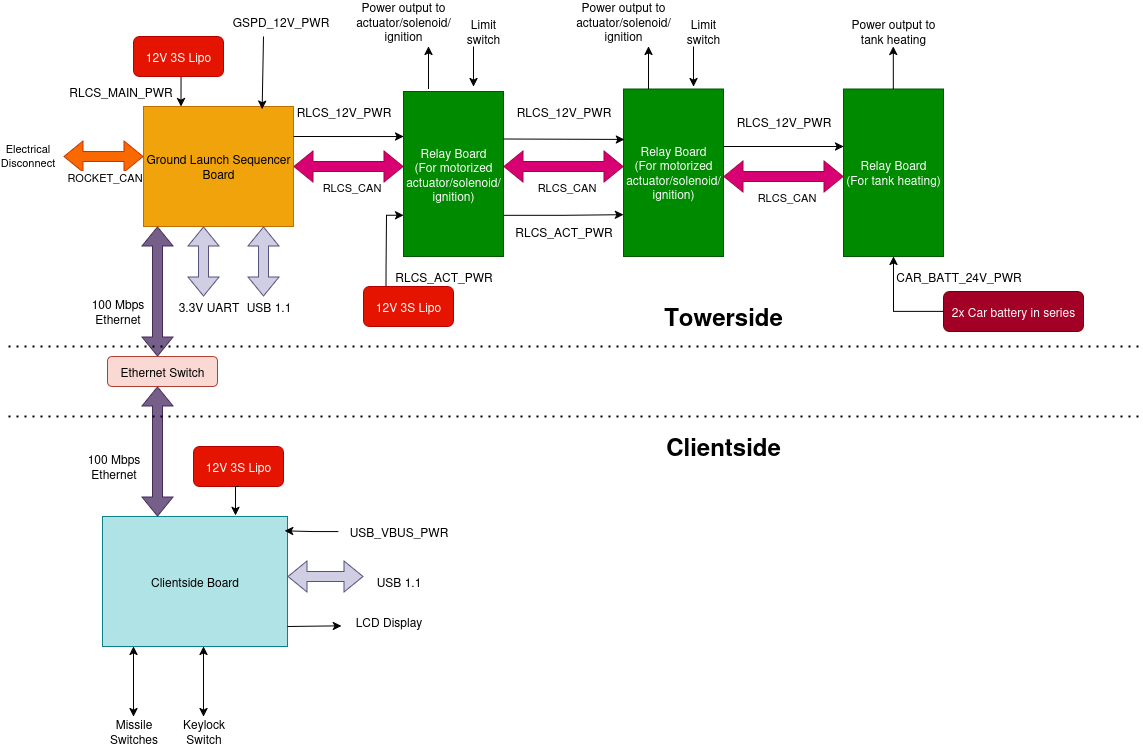

The diagram above was exported from draw.io. Its source (the exported page's mxGraphModel, read from the mxfile embedded in the PNG):
<mxGraphModel dx="1344" dy="868" grid="1" gridSize="10" guides="1" tooltips="1" connect="1" arrows="1" fold="1" page="1" pageScale="1" pageWidth="827" pageHeight="1169" math="0" shadow="0">
  <root>
    <mxCell id="0" />
    <mxCell id="1" parent="0" />
    <mxCell id="pu4P01RbKX67M3HBGX0o-3" value="" style="shape=flexArrow;endArrow=classic;startArrow=classic;html=1;rounded=0;fillColor=#d80073;strokeColor=#A50040;exitX=1;exitY=0.5;exitDx=0;exitDy=0;" edge="1" parent="1" source="pu4P01RbKX67M3HBGX0o-6">
      <mxGeometry width="100" height="100" relative="1" as="geometry">
        <mxPoint x="565" y="310" as="sourcePoint" />
        <mxPoint x="645" y="310" as="targetPoint" />
      </mxGeometry>
    </mxCell>
    <mxCell id="pu4P01RbKX67M3HBGX0o-4" value="RLCS_CAN" style="edgeLabel;html=1;align=center;verticalAlign=middle;resizable=0;points=[];" vertex="1" connectable="0" parent="pu4P01RbKX67M3HBGX0o-3">
      <mxGeometry x="0.1048" y="-4" relative="1" as="geometry">
        <mxPoint x="-4" y="16" as="offset" />
      </mxGeometry>
    </mxCell>
    <mxCell id="pu4P01RbKX67M3HBGX0o-5" value="RLCS_12V_PWR" style="text;html=1;align=center;verticalAlign=middle;resizable=0;points=[];autosize=1;strokeColor=none;fillColor=none;" vertex="1" parent="1">
      <mxGeometry x="525" y="240" width="120" height="30" as="geometry" />
    </mxCell>
    <mxCell id="pu4P01RbKX67M3HBGX0o-6" value="Ground Launch Sequencer Board" style="rounded=0;whiteSpace=wrap;html=1;fillColor=#f0a30a;fontColor=#000000;strokeColor=#BD7000;" vertex="1" parent="1">
      <mxGeometry x="385" y="250" width="150" height="120" as="geometry" />
    </mxCell>
    <mxCell id="pu4P01RbKX67M3HBGX0o-26" style="edgeStyle=orthogonalEdgeStyle;rounded=0;orthogonalLoop=1;jettySize=auto;html=1;exitX=1;exitY=0.75;exitDx=0;exitDy=0;entryX=0;entryY=0.75;entryDx=0;entryDy=0;" edge="1" parent="1" source="pu4P01RbKX67M3HBGX0o-7" target="pu4P01RbKX67M3HBGX0o-13">
      <mxGeometry relative="1" as="geometry" />
    </mxCell>
    <mxCell id="pu4P01RbKX67M3HBGX0o-7" value="&lt;div&gt;Relay Board&lt;/div&gt;&lt;div&gt;(For motorized actuator/solenoid/ignition)&lt;/div&gt;" style="rounded=0;whiteSpace=wrap;html=1;fillColor=#008a00;fontColor=#ffffff;strokeColor=#005700;" vertex="1" parent="1">
      <mxGeometry x="645" y="235" width="100" height="165" as="geometry" />
    </mxCell>
    <mxCell id="pu4P01RbKX67M3HBGX0o-10" value="" style="shape=flexArrow;endArrow=classic;startArrow=classic;html=1;rounded=0;fillColor=#d80073;strokeColor=#A50040;entryX=0;entryY=0.463;entryDx=0;entryDy=0;entryPerimeter=0;" edge="1" parent="1" target="pu4P01RbKX67M3HBGX0o-13">
      <mxGeometry width="100" height="100" relative="1" as="geometry">
        <mxPoint x="745" y="310" as="sourcePoint" />
        <mxPoint x="825" y="310" as="targetPoint" />
      </mxGeometry>
    </mxCell>
    <mxCell id="pu4P01RbKX67M3HBGX0o-11" value="RLCS_CAN" style="edgeLabel;html=1;align=center;verticalAlign=middle;resizable=0;points=[];" vertex="1" connectable="0" parent="pu4P01RbKX67M3HBGX0o-10">
      <mxGeometry x="0.1048" y="-4" relative="1" as="geometry">
        <mxPoint x="-4" y="16" as="offset" />
      </mxGeometry>
    </mxCell>
    <mxCell id="pu4P01RbKX67M3HBGX0o-12" value="RLCS_12V_PWR" style="text;html=1;align=center;verticalAlign=middle;resizable=0;points=[];autosize=1;strokeColor=none;fillColor=none;" vertex="1" parent="1">
      <mxGeometry x="745" y="240" width="120" height="30" as="geometry" />
    </mxCell>
    <mxCell id="pu4P01RbKX67M3HBGX0o-13" value="&lt;div&gt;Relay Board&lt;/div&gt;&lt;div&gt;(For motorized actuator/solenoid/ignition)&lt;/div&gt;" style="rounded=0;whiteSpace=wrap;html=1;fillColor=#008a00;fontColor=#ffffff;strokeColor=#005700;" vertex="1" parent="1">
      <mxGeometry x="865" y="232.5" width="100" height="167.5" as="geometry" />
    </mxCell>
    <mxCell id="pu4P01RbKX67M3HBGX0o-16" value="RLCS_ACT_PWR" style="text;html=1;align=center;verticalAlign=middle;resizable=0;points=[];autosize=1;strokeColor=none;fillColor=none;" vertex="1" parent="1">
      <mxGeometry x="745" y="360" width="120" height="30" as="geometry" />
    </mxCell>
    <mxCell id="pu4P01RbKX67M3HBGX0o-25" style="edgeStyle=orthogonalEdgeStyle;rounded=0;orthogonalLoop=1;jettySize=auto;html=1;exitX=0.25;exitY=0;exitDx=0;exitDy=0;entryX=0;entryY=0.75;entryDx=0;entryDy=0;" edge="1" parent="1" source="pu4P01RbKX67M3HBGX0o-18" target="pu4P01RbKX67M3HBGX0o-7">
      <mxGeometry relative="1" as="geometry">
        <Array as="points">
          <mxPoint x="628" y="410" />
          <mxPoint x="628" y="359" />
        </Array>
      </mxGeometry>
    </mxCell>
    <mxCell id="pu4P01RbKX67M3HBGX0o-18" value="12V 3S Lipo" style="rounded=1;whiteSpace=wrap;html=1;fillColor=#e51400;fontColor=#ffffff;strokeColor=#B20000;" vertex="1" parent="1">
      <mxGeometry x="605" y="430" width="90" height="40" as="geometry" />
    </mxCell>
    <mxCell id="pu4P01RbKX67M3HBGX0o-20" value="RLCS_ACT_PWR" style="text;html=1;align=center;verticalAlign=middle;resizable=0;points=[];autosize=1;strokeColor=none;fillColor=none;" vertex="1" parent="1">
      <mxGeometry x="625" y="405" width="120" height="30" as="geometry" />
    </mxCell>
    <mxCell id="pu4P01RbKX67M3HBGX0o-22" value="" style="endArrow=classic;html=1;rounded=0;entryX=0;entryY=0.273;entryDx=0;entryDy=0;exitX=1;exitY=0.25;exitDx=0;exitDy=0;entryPerimeter=0;" edge="1" parent="1" source="pu4P01RbKX67M3HBGX0o-6" target="pu4P01RbKX67M3HBGX0o-7">
      <mxGeometry width="50" height="50" relative="1" as="geometry">
        <mxPoint x="535" y="282.5" as="sourcePoint" />
        <mxPoint x="585" y="232.5" as="targetPoint" />
      </mxGeometry>
    </mxCell>
    <mxCell id="pu4P01RbKX67M3HBGX0o-27" value="" style="shape=flexArrow;endArrow=classic;startArrow=classic;html=1;rounded=0;fillColor=#76608a;strokeColor=#432D57;" edge="1" parent="1">
      <mxGeometry width="100" height="100" relative="1" as="geometry">
        <mxPoint x="399" y="500" as="sourcePoint" />
        <mxPoint x="399" y="370" as="targetPoint" />
      </mxGeometry>
    </mxCell>
    <mxCell id="pu4P01RbKX67M3HBGX0o-28" value="" style="shape=flexArrow;endArrow=classic;startArrow=classic;html=1;rounded=0;fillColor=#d0cee2;strokeColor=#56517e;" edge="1" parent="1">
      <mxGeometry width="100" height="100" relative="1" as="geometry">
        <mxPoint x="505" y="440" as="sourcePoint" />
        <mxPoint x="505" y="370" as="targetPoint" />
      </mxGeometry>
    </mxCell>
    <mxCell id="pu4P01RbKX67M3HBGX0o-29" value="&lt;div&gt;100 Mbps&lt;/div&gt;&lt;div&gt;Ethernet&lt;/div&gt;" style="text;html=1;align=center;verticalAlign=middle;resizable=0;points=[];autosize=1;strokeColor=none;fillColor=none;" vertex="1" parent="1">
      <mxGeometry x="319" y="435" width="80" height="40" as="geometry" />
    </mxCell>
    <mxCell id="pu4P01RbKX67M3HBGX0o-30" value="USB 1.1" style="text;html=1;align=center;verticalAlign=middle;resizable=0;points=[];autosize=1;strokeColor=none;fillColor=none;" vertex="1" parent="1">
      <mxGeometry x="475" y="435" width="70" height="30" as="geometry" />
    </mxCell>
    <mxCell id="pu4P01RbKX67M3HBGX0o-32" style="edgeStyle=orthogonalEdgeStyle;rounded=0;orthogonalLoop=1;jettySize=auto;html=1;exitX=0.75;exitY=1;exitDx=0;exitDy=0;entryX=0.25;entryY=0;entryDx=0;entryDy=0;" edge="1" parent="1" source="pu4P01RbKX67M3HBGX0o-31" target="pu4P01RbKX67M3HBGX0o-6">
      <mxGeometry relative="1" as="geometry" />
    </mxCell>
    <mxCell id="pu4P01RbKX67M3HBGX0o-31" value="12V 3S Lipo" style="rounded=1;whiteSpace=wrap;html=1;fillColor=#e51400;fontColor=#ffffff;strokeColor=#B20000;" vertex="1" parent="1">
      <mxGeometry x="375" y="180" width="90" height="40" as="geometry" />
    </mxCell>
    <mxCell id="pu4P01RbKX67M3HBGX0o-33" value="" style="endArrow=classic;html=1;rounded=0;entryX=0.791;entryY=0.022;entryDx=0;entryDy=0;entryPerimeter=0;" edge="1" parent="1" target="pu4P01RbKX67M3HBGX0o-6">
      <mxGeometry width="50" height="50" relative="1" as="geometry">
        <mxPoint x="505" y="180" as="sourcePoint" />
        <mxPoint x="555" y="130" as="targetPoint" />
      </mxGeometry>
    </mxCell>
    <mxCell id="pu4P01RbKX67M3HBGX0o-34" value="GSPD_12V_PWR" style="text;html=1;align=center;verticalAlign=middle;whiteSpace=wrap;rounded=0;" vertex="1" parent="1">
      <mxGeometry x="475" y="150" width="95" height="30" as="geometry" />
    </mxCell>
    <mxCell id="pu4P01RbKX67M3HBGX0o-36" value="Ethernet Switch" style="rounded=1;whiteSpace=wrap;html=1;fillColor=#fad9d5;strokeColor=#ae4132;" vertex="1" parent="1">
      <mxGeometry x="349" y="500" width="110" height="30" as="geometry" />
    </mxCell>
    <mxCell id="pu4P01RbKX67M3HBGX0o-37" value="Clientside Board" style="rounded=0;whiteSpace=wrap;html=1;fillColor=#b0e3e6;strokeColor=#0e8088;" vertex="1" parent="1">
      <mxGeometry x="344" y="660" width="185" height="130" as="geometry" />
    </mxCell>
    <mxCell id="pu4P01RbKX67M3HBGX0o-38" value="&lt;div&gt;100 Mbps&lt;/div&gt;&lt;div&gt;Ethernet&lt;/div&gt;" style="text;html=1;align=center;verticalAlign=middle;resizable=0;points=[];autosize=1;strokeColor=none;fillColor=none;" vertex="1" parent="1">
      <mxGeometry x="315" y="590" width="80" height="40" as="geometry" />
    </mxCell>
    <mxCell id="pu4P01RbKX67M3HBGX0o-39" value="" style="shape=flexArrow;endArrow=classic;startArrow=classic;html=1;rounded=0;fillColor=#76608a;strokeColor=#432D57;" edge="1" parent="1">
      <mxGeometry width="100" height="100" relative="1" as="geometry">
        <mxPoint x="399" y="660" as="sourcePoint" />
        <mxPoint x="399" y="530" as="targetPoint" />
      </mxGeometry>
    </mxCell>
    <mxCell id="pu4P01RbKX67M3HBGX0o-40" value="RLCS_MAIN_PWR" style="text;html=1;align=center;verticalAlign=middle;whiteSpace=wrap;rounded=0;" vertex="1" parent="1">
      <mxGeometry x="315" y="220" width="95" height="30" as="geometry" />
    </mxCell>
    <mxCell id="pu4P01RbKX67M3HBGX0o-42" value="" style="shape=flexArrow;endArrow=classic;startArrow=classic;html=1;rounded=0;fillColor=#fa6800;strokeColor=#C73500;" edge="1" parent="1">
      <mxGeometry width="100" height="100" relative="1" as="geometry">
        <mxPoint x="305" y="300" as="sourcePoint" />
        <mxPoint x="385" y="300" as="targetPoint" />
      </mxGeometry>
    </mxCell>
    <mxCell id="pu4P01RbKX67M3HBGX0o-43" value="ROCKET_CAN" style="edgeLabel;html=1;align=center;verticalAlign=middle;resizable=0;points=[];" vertex="1" connectable="0" parent="pu4P01RbKX67M3HBGX0o-42">
      <mxGeometry x="0.1048" y="-4" relative="1" as="geometry">
        <mxPoint x="-4" y="16" as="offset" />
      </mxGeometry>
    </mxCell>
    <mxCell id="pu4P01RbKX67M3HBGX0o-44" value="&lt;div&gt;Electrical&lt;/div&gt;&lt;div&gt;Disconnect&lt;/div&gt;" style="edgeLabel;html=1;align=center;verticalAlign=middle;resizable=0;points=[];" vertex="1" connectable="0" parent="1">
      <mxGeometry x="300" y="360" as="geometry">
        <mxPoint x="-32" y="-62" as="offset" />
      </mxGeometry>
    </mxCell>
    <mxCell id="pu4P01RbKX67M3HBGX0o-45" value="" style="endArrow=none;dashed=1;html=1;dashPattern=1 3;strokeWidth=2;rounded=0;" edge="1" parent="1">
      <mxGeometry width="50" height="50" relative="1" as="geometry">
        <mxPoint x="250" y="490" as="sourcePoint" />
        <mxPoint x="1380" y="490" as="targetPoint" />
      </mxGeometry>
    </mxCell>
    <mxCell id="pu4P01RbKX67M3HBGX0o-46" value="&lt;h1&gt;Towerside&lt;/h1&gt;" style="text;html=1;align=center;verticalAlign=middle;whiteSpace=wrap;rounded=0;" vertex="1" parent="1">
      <mxGeometry x="935" y="445" width="60" height="30" as="geometry" />
    </mxCell>
    <mxCell id="pu4P01RbKX67M3HBGX0o-47" value="" style="endArrow=none;dashed=1;html=1;dashPattern=1 3;strokeWidth=2;rounded=0;" edge="1" parent="1">
      <mxGeometry width="50" height="50" relative="1" as="geometry">
        <mxPoint x="250" y="560" as="sourcePoint" />
        <mxPoint x="1381.904761904762" y="560" as="targetPoint" />
      </mxGeometry>
    </mxCell>
    <mxCell id="pu4P01RbKX67M3HBGX0o-48" value="&lt;h1&gt;Clientside&lt;/h1&gt;" style="text;html=1;align=center;verticalAlign=middle;whiteSpace=wrap;rounded=0;" vertex="1" parent="1">
      <mxGeometry x="935" y="575" width="60" height="30" as="geometry" />
    </mxCell>
    <mxCell id="pu4P01RbKX67M3HBGX0o-50" value="" style="endArrow=classic;html=1;rounded=0;" edge="1" parent="1">
      <mxGeometry width="50" height="50" relative="1" as="geometry">
        <mxPoint x="670" y="232.5" as="sourcePoint" />
        <mxPoint x="670" y="190" as="targetPoint" />
      </mxGeometry>
    </mxCell>
    <mxCell id="pu4P01RbKX67M3HBGX0o-51" value="Power output to actuator/solenoid/ignition" style="text;html=1;align=center;verticalAlign=middle;whiteSpace=wrap;rounded=0;" vertex="1" parent="1">
      <mxGeometry x="595" y="150" width="100" height="30" as="geometry" />
    </mxCell>
    <mxCell id="pu4P01RbKX67M3HBGX0o-52" value="" style="endArrow=classic;html=1;rounded=0;" edge="1" parent="1">
      <mxGeometry width="50" height="50" relative="1" as="geometry">
        <mxPoint x="715" y="190" as="sourcePoint" />
        <mxPoint x="715" y="230" as="targetPoint" />
      </mxGeometry>
    </mxCell>
    <mxCell id="pu4P01RbKX67M3HBGX0o-53" value="&lt;div&gt;Limit switch&lt;/div&gt;" style="text;html=1;align=center;verticalAlign=middle;whiteSpace=wrap;rounded=0;" vertex="1" parent="1">
      <mxGeometry x="695" y="160" width="60" height="30" as="geometry" />
    </mxCell>
    <mxCell id="pu4P01RbKX67M3HBGX0o-57" value="" style="endArrow=classic;html=1;rounded=0;" edge="1" parent="1">
      <mxGeometry width="50" height="50" relative="1" as="geometry">
        <mxPoint x="890" y="232.5" as="sourcePoint" />
        <mxPoint x="890" y="190" as="targetPoint" />
      </mxGeometry>
    </mxCell>
    <mxCell id="pu4P01RbKX67M3HBGX0o-58" value="Power output to actuator/solenoid/ignition" style="text;html=1;align=center;verticalAlign=middle;whiteSpace=wrap;rounded=0;" vertex="1" parent="1">
      <mxGeometry x="815" y="150" width="100" height="30" as="geometry" />
    </mxCell>
    <mxCell id="pu4P01RbKX67M3HBGX0o-59" value="" style="endArrow=classic;html=1;rounded=0;" edge="1" parent="1">
      <mxGeometry width="50" height="50" relative="1" as="geometry">
        <mxPoint x="935" y="190" as="sourcePoint" />
        <mxPoint x="935" y="230" as="targetPoint" />
      </mxGeometry>
    </mxCell>
    <mxCell id="pu4P01RbKX67M3HBGX0o-60" value="&lt;div&gt;Limit switch&lt;/div&gt;" style="text;html=1;align=center;verticalAlign=middle;whiteSpace=wrap;rounded=0;" vertex="1" parent="1">
      <mxGeometry x="915" y="160" width="60" height="30" as="geometry" />
    </mxCell>
    <mxCell id="pu4P01RbKX67M3HBGX0o-62" value="" style="shape=flexArrow;endArrow=classic;startArrow=classic;html=1;rounded=0;fillColor=#d80073;strokeColor=#A50040;entryX=0;entryY=0.463;entryDx=0;entryDy=0;entryPerimeter=0;" edge="1" parent="1">
      <mxGeometry width="100" height="100" relative="1" as="geometry">
        <mxPoint x="965" y="320" as="sourcePoint" />
        <mxPoint x="1085" y="320" as="targetPoint" />
      </mxGeometry>
    </mxCell>
    <mxCell id="pu4P01RbKX67M3HBGX0o-63" value="RLCS_CAN" style="edgeLabel;html=1;align=center;verticalAlign=middle;resizable=0;points=[];" vertex="1" connectable="0" parent="pu4P01RbKX67M3HBGX0o-62">
      <mxGeometry x="0.1048" y="-4" relative="1" as="geometry">
        <mxPoint x="-4" y="16" as="offset" />
      </mxGeometry>
    </mxCell>
    <mxCell id="pu4P01RbKX67M3HBGX0o-64" value="RLCS_12V_PWR" style="text;html=1;align=center;verticalAlign=middle;resizable=0;points=[];autosize=1;strokeColor=none;fillColor=none;" vertex="1" parent="1">
      <mxGeometry x="965" y="250" width="120" height="30" as="geometry" />
    </mxCell>
    <mxCell id="pu4P01RbKX67M3HBGX0o-65" value="&lt;div&gt;Relay Board&lt;/div&gt;&lt;div&gt;(For tank heating)&lt;/div&gt;" style="rounded=0;whiteSpace=wrap;html=1;fillColor=#008a00;fontColor=#ffffff;strokeColor=#005700;" vertex="1" parent="1">
      <mxGeometry x="1085" y="232.5" width="100" height="167.5" as="geometry" />
    </mxCell>
    <mxCell id="pu4P01RbKX67M3HBGX0o-66" value="" style="endArrow=classic;html=1;rounded=0;" edge="1" parent="1">
      <mxGeometry width="50" height="50" relative="1" as="geometry">
        <mxPoint x="965" y="290" as="sourcePoint" />
        <mxPoint x="1085" y="290" as="targetPoint" />
      </mxGeometry>
    </mxCell>
    <mxCell id="pu4P01RbKX67M3HBGX0o-68" value="" style="endArrow=classic;html=1;rounded=0;entryX=0.01;entryY=0.301;entryDx=0;entryDy=0;entryPerimeter=0;" edge="1" parent="1" target="pu4P01RbKX67M3HBGX0o-13">
      <mxGeometry width="50" height="50" relative="1" as="geometry">
        <mxPoint x="745" y="282.5" as="sourcePoint" />
        <mxPoint x="795" y="232.5" as="targetPoint" />
      </mxGeometry>
    </mxCell>
    <mxCell id="pu4P01RbKX67M3HBGX0o-69" value="Power output to tank heating" style="text;html=1;align=center;verticalAlign=middle;whiteSpace=wrap;rounded=0;" vertex="1" parent="1">
      <mxGeometry x="1085" y="160" width="100" height="30" as="geometry" />
    </mxCell>
    <mxCell id="pu4P01RbKX67M3HBGX0o-70" value="" style="endArrow=classic;html=1;rounded=0;" edge="1" parent="1">
      <mxGeometry width="50" height="50" relative="1" as="geometry">
        <mxPoint x="1134.81" y="232.5" as="sourcePoint" />
        <mxPoint x="1134.81" y="190" as="targetPoint" />
      </mxGeometry>
    </mxCell>
    <mxCell id="pu4P01RbKX67M3HBGX0o-71" value="CAR_BATT_24V_PWR" style="text;html=1;align=center;verticalAlign=middle;resizable=0;points=[];autosize=1;strokeColor=none;fillColor=none;" vertex="1" parent="1">
      <mxGeometry x="1125" y="405" width="150" height="30" as="geometry" />
    </mxCell>
    <mxCell id="pu4P01RbKX67M3HBGX0o-72" value="2x Car battery in series" style="rounded=1;whiteSpace=wrap;html=1;fillColor=#a20025;fontColor=#ffffff;strokeColor=#6F0000;" vertex="1" parent="1">
      <mxGeometry x="1185" y="435" width="140" height="40" as="geometry" />
    </mxCell>
    <mxCell id="pu4P01RbKX67M3HBGX0o-73" value="" style="endArrow=classic;html=1;rounded=0;entryX=0.5;entryY=1;entryDx=0;entryDy=0;" edge="1" parent="1" target="pu4P01RbKX67M3HBGX0o-65">
      <mxGeometry width="50" height="50" relative="1" as="geometry">
        <mxPoint x="1185" y="455" as="sourcePoint" />
        <mxPoint x="1235" y="405" as="targetPoint" />
        <Array as="points">
          <mxPoint x="1135" y="455" />
        </Array>
      </mxGeometry>
    </mxCell>
    <mxCell id="pu4P01RbKX67M3HBGX0o-74" value="" style="endArrow=classic;startArrow=classic;html=1;rounded=0;" edge="1" parent="1">
      <mxGeometry width="50" height="50" relative="1" as="geometry">
        <mxPoint x="375" y="860" as="sourcePoint" />
        <mxPoint x="375" y="790" as="targetPoint" />
      </mxGeometry>
    </mxCell>
    <mxCell id="pu4P01RbKX67M3HBGX0o-75" value="&lt;div&gt;Missile&lt;/div&gt;&lt;div&gt;Switches&lt;/div&gt;" style="text;html=1;align=center;verticalAlign=middle;resizable=0;points=[];autosize=1;strokeColor=none;fillColor=none;" vertex="1" parent="1">
      <mxGeometry x="340" y="855" width="70" height="40" as="geometry" />
    </mxCell>
    <mxCell id="pu4P01RbKX67M3HBGX0o-77" value="" style="shape=flexArrow;endArrow=classic;startArrow=classic;html=1;rounded=0;fillColor=#d0cee2;strokeColor=#56517e;" edge="1" parent="1">
      <mxGeometry width="100" height="100" relative="1" as="geometry">
        <mxPoint x="445" y="440" as="sourcePoint" />
        <mxPoint x="445" y="370" as="targetPoint" />
      </mxGeometry>
    </mxCell>
    <mxCell id="pu4P01RbKX67M3HBGX0o-78" value="3.3V UART" style="text;html=1;align=center;verticalAlign=middle;resizable=0;points=[];autosize=1;strokeColor=none;fillColor=none;" vertex="1" parent="1">
      <mxGeometry x="410" y="435" width="80" height="30" as="geometry" />
    </mxCell>
    <mxCell id="pu4P01RbKX67M3HBGX0o-79" value="12V 3S Lipo" style="rounded=1;whiteSpace=wrap;html=1;fillColor=#e51400;fontColor=#ffffff;strokeColor=#B20000;" vertex="1" parent="1">
      <mxGeometry x="435" y="590" width="90" height="40" as="geometry" />
    </mxCell>
    <mxCell id="pu4P01RbKX67M3HBGX0o-80" style="edgeStyle=orthogonalEdgeStyle;rounded=0;orthogonalLoop=1;jettySize=auto;html=1;exitX=0.5;exitY=1;exitDx=0;exitDy=0;entryX=0.719;entryY=-0.008;entryDx=0;entryDy=0;entryPerimeter=0;" edge="1" parent="1" source="pu4P01RbKX67M3HBGX0o-79" target="pu4P01RbKX67M3HBGX0o-37">
      <mxGeometry relative="1" as="geometry" />
    </mxCell>
    <mxCell id="pu4P01RbKX67M3HBGX0o-81" value="" style="endArrow=classic;startArrow=classic;html=1;rounded=0;" edge="1" parent="1">
      <mxGeometry width="50" height="50" relative="1" as="geometry">
        <mxPoint x="445" y="860" as="sourcePoint" />
        <mxPoint x="445" y="790" as="targetPoint" />
      </mxGeometry>
    </mxCell>
    <mxCell id="pu4P01RbKX67M3HBGX0o-82" value="&lt;div&gt;Keylock&lt;/div&gt;&lt;div&gt;Switch&lt;/div&gt;" style="text;html=1;align=center;verticalAlign=middle;resizable=0;points=[];autosize=1;strokeColor=none;fillColor=none;" vertex="1" parent="1">
      <mxGeometry x="410" y="855" width="70" height="40" as="geometry" />
    </mxCell>
    <mxCell id="pu4P01RbKX67M3HBGX0o-83" value="&lt;div&gt;LCD Display&lt;/div&gt;" style="text;html=1;align=center;verticalAlign=middle;resizable=0;points=[];autosize=1;strokeColor=none;fillColor=none;" vertex="1" parent="1">
      <mxGeometry x="585" y="750" width="90" height="30" as="geometry" />
    </mxCell>
    <mxCell id="pu4P01RbKX67M3HBGX0o-84" value="" style="endArrow=classic;html=1;rounded=0;entryX=-0.024;entryY=0.644;entryDx=0;entryDy=0;entryPerimeter=0;" edge="1" parent="1" target="pu4P01RbKX67M3HBGX0o-83">
      <mxGeometry width="50" height="50" relative="1" as="geometry">
        <mxPoint x="529" y="770" as="sourcePoint" />
        <mxPoint x="579" y="720" as="targetPoint" />
      </mxGeometry>
    </mxCell>
    <mxCell id="pu4P01RbKX67M3HBGX0o-87" value="" style="shape=flexArrow;endArrow=classic;startArrow=classic;html=1;rounded=0;fillColor=#d0cee2;strokeColor=#56517e;entryX=0.994;entryY=0.444;entryDx=0;entryDy=0;entryPerimeter=0;" edge="1" parent="1">
      <mxGeometry width="100" height="100" relative="1" as="geometry">
        <mxPoint x="605" y="720" as="sourcePoint" />
        <mxPoint x="528.9999999999999" y="720" as="targetPoint" />
      </mxGeometry>
    </mxCell>
    <mxCell id="pu4P01RbKX67M3HBGX0o-88" value="USB 1.1" style="text;html=1;align=center;verticalAlign=middle;resizable=0;points=[];autosize=1;strokeColor=none;fillColor=none;" vertex="1" parent="1">
      <mxGeometry x="605" y="710" width="70" height="30" as="geometry" />
    </mxCell>
    <mxCell id="pu4P01RbKX67M3HBGX0o-89" value="USB_VBUS_PWR" style="text;html=1;align=center;verticalAlign=middle;resizable=0;points=[];autosize=1;strokeColor=none;fillColor=none;" vertex="1" parent="1">
      <mxGeometry x="580" y="660" width="120" height="30" as="geometry" />
    </mxCell>
    <mxCell id="pu4P01RbKX67M3HBGX0o-90" style="edgeStyle=orthogonalEdgeStyle;rounded=0;orthogonalLoop=1;jettySize=auto;html=1;entryX=0.985;entryY=0.11;entryDx=0;entryDy=0;entryPerimeter=0;" edge="1" parent="1" source="pu4P01RbKX67M3HBGX0o-89" target="pu4P01RbKX67M3HBGX0o-37">
      <mxGeometry relative="1" as="geometry" />
    </mxCell>
  </root>
</mxGraphModel>